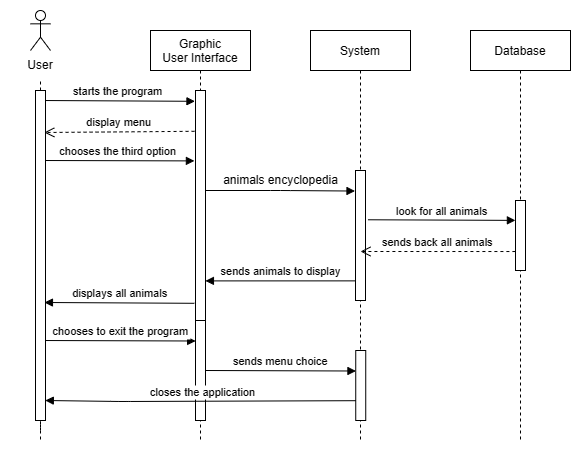

The diagram above was exported from draw.io. Its source (the exported page's mxGraphModel, read from the mxfile embedded in the PNG):
<mxGraphModel dx="1216" dy="599" grid="1" gridSize="10" guides="1" tooltips="1" connect="1" arrows="1" fold="1" page="1" pageScale="1" pageWidth="850" pageHeight="1100" math="0" shadow="0">
  <root>
    <mxCell id="0" />
    <mxCell id="1" parent="0" />
    <mxCell id="4oh3cWnmoVpH7SmyRqBw-2" value="Graphic&#10;User Interface" style="shape=umlLifeline;perimeter=lifelinePerimeter;container=1;collapsible=0;recursiveResize=0;rounded=0;shadow=0;strokeWidth=1;" vertex="1" parent="1">
      <mxGeometry x="150" y="90" width="100" height="410" as="geometry" />
    </mxCell>
    <mxCell id="4oh3cWnmoVpH7SmyRqBw-54" value="" style="rounded=0;whiteSpace=wrap;html=1;" vertex="1" parent="4oh3cWnmoVpH7SmyRqBw-2">
      <mxGeometry x="45" y="60" width="10" height="230" as="geometry" />
    </mxCell>
    <mxCell id="4oh3cWnmoVpH7SmyRqBw-48" value="" style="rounded=0;whiteSpace=wrap;html=1;" vertex="1" parent="4oh3cWnmoVpH7SmyRqBw-2">
      <mxGeometry x="45" y="290" width="10" height="100" as="geometry" />
    </mxCell>
    <mxCell id="4oh3cWnmoVpH7SmyRqBw-4" value="System" style="shape=umlLifeline;perimeter=lifelinePerimeter;container=1;collapsible=0;recursiveResize=0;rounded=0;shadow=0;strokeWidth=1;" vertex="1" parent="1">
      <mxGeometry x="310" y="90" width="100" height="410" as="geometry" />
    </mxCell>
    <mxCell id="4oh3cWnmoVpH7SmyRqBw-49" value="" style="rounded=0;whiteSpace=wrap;html=1;" vertex="1" parent="4oh3cWnmoVpH7SmyRqBw-4">
      <mxGeometry x="45" y="140" width="10" height="130" as="geometry" />
    </mxCell>
    <mxCell id="4oh3cWnmoVpH7SmyRqBw-53" value="" style="rounded=0;whiteSpace=wrap;html=1;" vertex="1" parent="4oh3cWnmoVpH7SmyRqBw-4">
      <mxGeometry x="45.24" y="320" width="10" height="70" as="geometry" />
    </mxCell>
    <mxCell id="4oh3cWnmoVpH7SmyRqBw-7" value="Database" style="shape=umlLifeline;perimeter=lifelinePerimeter;container=1;collapsible=0;recursiveResize=0;rounded=0;shadow=0;strokeWidth=1;" vertex="1" parent="1">
      <mxGeometry x="470" y="90" width="100" height="410" as="geometry" />
    </mxCell>
    <mxCell id="4oh3cWnmoVpH7SmyRqBw-51" value="" style="rounded=0;whiteSpace=wrap;html=1;" vertex="1" parent="4oh3cWnmoVpH7SmyRqBw-7">
      <mxGeometry x="45" y="170" width="10" height="70" as="geometry" />
    </mxCell>
    <mxCell id="4oh3cWnmoVpH7SmyRqBw-9" value="" style="shape=umlActor;verticalLabelPosition=bottom;verticalAlign=top;html=1;outlineConnect=0;" vertex="1" parent="1">
      <mxGeometry x="30" y="70" width="20" height="40" as="geometry" />
    </mxCell>
    <mxCell id="4oh3cWnmoVpH7SmyRqBw-10" value="" style="endArrow=none;dashed=1;html=1;rounded=0;startArrow=none;" edge="1" parent="1" target="4oh3cWnmoVpH7SmyRqBw-9" source="4oh3cWnmoVpH7SmyRqBw-36">
      <mxGeometry width="50" height="50" relative="1" as="geometry">
        <mxPoint x="40" y="620" as="sourcePoint" />
        <mxPoint x="40" y="150" as="targetPoint" />
      </mxGeometry>
    </mxCell>
    <mxCell id="4oh3cWnmoVpH7SmyRqBw-12" value="starts the program" style="verticalAlign=bottom;endArrow=block;shadow=0;strokeWidth=1;entryX=-0.053;entryY=0.027;entryDx=0;entryDy=0;entryPerimeter=0;" edge="1" parent="1">
      <mxGeometry relative="1" as="geometry">
        <mxPoint x="40" y="160" as="sourcePoint" />
        <mxPoint x="194.47000000000003" y="160.80000000000007" as="targetPoint" />
      </mxGeometry>
    </mxCell>
    <mxCell id="4oh3cWnmoVpH7SmyRqBw-16" value="chooses the third option" style="verticalAlign=bottom;endArrow=block;shadow=0;strokeWidth=1;entryX=-0.11;entryY=0.176;entryDx=0;entryDy=0;entryPerimeter=0;" edge="1" parent="1">
      <mxGeometry x="0.0071" relative="1" as="geometry">
        <mxPoint x="40" y="220" as="sourcePoint" />
        <mxPoint x="193.89999999999986" y="220.4000000000001" as="targetPoint" />
        <mxPoint as="offset" />
      </mxGeometry>
    </mxCell>
    <mxCell id="4oh3cWnmoVpH7SmyRqBw-17" value="" style="verticalAlign=bottom;endArrow=block;shadow=0;strokeWidth=1;exitX=1;exitY=0.25;exitDx=0;exitDy=0;entryX=-0.05;entryY=0.158;entryDx=0;entryDy=0;entryPerimeter=0;" edge="1" parent="1" target="4oh3cWnmoVpH7SmyRqBw-49">
      <mxGeometry relative="1" as="geometry">
        <mxPoint x="205" y="250" as="sourcePoint" />
        <mxPoint x="350" y="250" as="targetPoint" />
        <Array as="points">
          <mxPoint x="280" y="250" />
        </Array>
      </mxGeometry>
    </mxCell>
    <mxCell id="4oh3cWnmoVpH7SmyRqBw-20" value="animals encyclopedia" style="text;html=1;align=center;verticalAlign=middle;resizable=0;points=[];autosize=1;strokeColor=none;fillColor=none;" vertex="1" parent="1">
      <mxGeometry x="210" y="225" width="140" height="30" as="geometry" />
    </mxCell>
    <mxCell id="4oh3cWnmoVpH7SmyRqBw-24" value="displays all animals" style="verticalAlign=bottom;endArrow=block;shadow=0;strokeWidth=1;entryX=0.895;entryY=0.424;entryDx=0;entryDy=0;entryPerimeter=0;exitX=-0.11;exitY=0.532;exitDx=0;exitDy=0;exitPerimeter=0;" edge="1" parent="1">
      <mxGeometry x="-0.0133" relative="1" as="geometry">
        <mxPoint x="193.89999999999986" y="362.80000000000007" as="sourcePoint" />
        <mxPoint x="43.94999999999993" y="362" as="targetPoint" />
        <mxPoint as="offset" />
      </mxGeometry>
    </mxCell>
    <mxCell id="4oh3cWnmoVpH7SmyRqBw-21" value="sends back all animals" style="verticalAlign=bottom;endArrow=open;dashed=1;endSize=8;shadow=0;strokeWidth=1;exitX=-0.01;exitY=0.729;exitDx=0;exitDy=0;exitPerimeter=0;" edge="1" parent="1" source="4oh3cWnmoVpH7SmyRqBw-51">
      <mxGeometry relative="1" as="geometry">
        <mxPoint x="360" y="311" as="targetPoint" />
        <mxPoint x="510" y="311" as="sourcePoint" />
      </mxGeometry>
    </mxCell>
    <mxCell id="4oh3cWnmoVpH7SmyRqBw-27" value="look for all animals" style="verticalAlign=bottom;endArrow=block;shadow=0;strokeWidth=1;exitX=1.248;exitY=0.379;exitDx=0;exitDy=0;exitPerimeter=0;entryX=-0.01;entryY=0.284;entryDx=0;entryDy=0;entryPerimeter=0;" edge="1" parent="1" source="4oh3cWnmoVpH7SmyRqBw-49" target="4oh3cWnmoVpH7SmyRqBw-51">
      <mxGeometry relative="1" as="geometry">
        <mxPoint x="390" y="280" as="sourcePoint" />
        <mxPoint x="500" y="280" as="targetPoint" />
      </mxGeometry>
    </mxCell>
    <mxCell id="4oh3cWnmoVpH7SmyRqBw-28" value="sends animals to display" style="verticalAlign=bottom;endArrow=block;shadow=0;strokeWidth=1;entryX=0.994;entryY=0.476;entryDx=0;entryDy=0;entryPerimeter=0;exitX=-0.041;exitY=0.849;exitDx=0;exitDy=0;exitPerimeter=0;" edge="1" parent="1" source="4oh3cWnmoVpH7SmyRqBw-49">
      <mxGeometry x="-0.0133" relative="1" as="geometry">
        <mxPoint x="350" y="340" as="sourcePoint" />
        <mxPoint x="204.94000000000005" y="340.4000000000001" as="targetPoint" />
        <mxPoint as="offset" />
      </mxGeometry>
    </mxCell>
    <mxCell id="4oh3cWnmoVpH7SmyRqBw-15" value="display menu" style="verticalAlign=bottom;endArrow=open;dashed=1;endSize=8;shadow=0;strokeWidth=1;entryX=0.88;entryY=0.084;entryDx=0;entryDy=0;entryPerimeter=0;exitX=-0.096;exitY=0.102;exitDx=0;exitDy=0;exitPerimeter=0;" edge="1" parent="1">
      <mxGeometry x="0.0051" relative="1" as="geometry">
        <mxPoint x="43.79999999999984" y="192" as="targetPoint" />
        <mxPoint x="194.03999999999996" y="190.80000000000007" as="sourcePoint" />
        <mxPoint as="offset" />
      </mxGeometry>
    </mxCell>
    <mxCell id="4oh3cWnmoVpH7SmyRqBw-35" value="" style="endArrow=none;dashed=1;html=1;rounded=0;startArrow=none;entryX=0.5;entryY=1;entryDx=0;entryDy=0;" edge="1" parent="1" target="4oh3cWnmoVpH7SmyRqBw-36">
      <mxGeometry width="50" height="50" relative="1" as="geometry">
        <mxPoint x="39.999999999999886" y="150" as="sourcePoint" />
        <mxPoint x="40" y="120" as="targetPoint" />
        <Array as="points" />
      </mxGeometry>
    </mxCell>
    <mxCell id="4oh3cWnmoVpH7SmyRqBw-36" value="User" style="text;html=1;strokeColor=none;fillColor=none;align=center;verticalAlign=middle;whiteSpace=wrap;rounded=0;" vertex="1" parent="1">
      <mxGeometry x="10" y="110" width="60" height="30" as="geometry" />
    </mxCell>
    <mxCell id="4oh3cWnmoVpH7SmyRqBw-38" value="chooses to exit the program" style="verticalAlign=bottom;endArrow=block;shadow=0;strokeWidth=1;entryX=0.013;entryY=0.205;entryDx=0;entryDy=0;entryPerimeter=0;" edge="1" parent="1" target="4oh3cWnmoVpH7SmyRqBw-48">
      <mxGeometry x="-0.0009" relative="1" as="geometry">
        <mxPoint x="44.999999999999886" y="400.0161155160188" as="sourcePoint" />
        <mxPoint x="190" y="400" as="targetPoint" />
        <mxPoint as="offset" />
      </mxGeometry>
    </mxCell>
    <mxCell id="4oh3cWnmoVpH7SmyRqBw-39" value="sends menu choice" style="verticalAlign=bottom;endArrow=block;shadow=0;strokeWidth=1;entryX=0.02;entryY=0.293;entryDx=0;entryDy=0;entryPerimeter=0;exitX=1;exitY=0.5;exitDx=0;exitDy=0;" edge="1" parent="1" source="4oh3cWnmoVpH7SmyRqBw-48" target="4oh3cWnmoVpH7SmyRqBw-53">
      <mxGeometry relative="1" as="geometry">
        <mxPoint x="210" y="431" as="sourcePoint" />
        <mxPoint x="340.24" y="430" as="targetPoint" />
        <mxPoint as="offset" />
      </mxGeometry>
    </mxCell>
    <mxCell id="4oh3cWnmoVpH7SmyRqBw-46" value="" style="endArrow=none;dashed=1;html=1;rounded=0;startArrow=none;" edge="1" parent="1">
      <mxGeometry width="50" height="50" relative="1" as="geometry">
        <mxPoint x="40" y="490" as="sourcePoint" />
        <mxPoint x="40" y="500" as="targetPoint" />
        <Array as="points">
          <mxPoint x="40" y="400" />
        </Array>
      </mxGeometry>
    </mxCell>
    <mxCell id="4oh3cWnmoVpH7SmyRqBw-41" value="closes the application" style="verticalAlign=bottom;endArrow=block;shadow=0;strokeWidth=1;exitX=0.02;exitY=0.717;exitDx=0;exitDy=0;exitPerimeter=0;entryX=0.981;entryY=0.62;entryDx=0;entryDy=0;entryPerimeter=0;" edge="1" parent="1" source="4oh3cWnmoVpH7SmyRqBw-53">
      <mxGeometry x="-0.0133" relative="1" as="geometry">
        <mxPoint x="350.24" y="460" as="sourcePoint" />
        <mxPoint x="44.80999999999983" y="460" as="targetPoint" />
        <mxPoint as="offset" />
        <Array as="points">
          <mxPoint x="120.24" y="461" />
        </Array>
      </mxGeometry>
    </mxCell>
    <mxCell id="4oh3cWnmoVpH7SmyRqBw-56" value="" style="rounded=0;whiteSpace=wrap;html=1;" vertex="1" parent="1">
      <mxGeometry x="35" y="150" width="10" height="330" as="geometry" />
    </mxCell>
  </root>
</mxGraphModel>